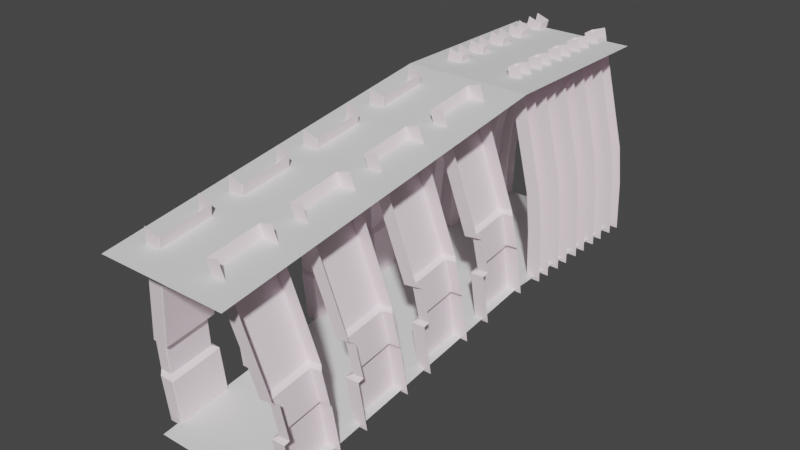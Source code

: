 # Source: room4.000.blend  (saved by Blender 2.81.16; exported with 4.5.12 LTS)
import bpy
from mathutils import Matrix  # noqa: F401  (used for matrix-valued properties, if any)

bpy.ops.wm.read_factory_settings(use_empty=True)
scene = bpy.context.scene
scene.name = 'Scene'

# ---- materials (node trees are filled in below, after node groups)
mat_walls = bpy.data.materials.new('Walls')
mat_walls.use_backface_culling = True
mat_walls.use_transparent_shadow = False
mat_walls.diffuse_color = (0.1107, 0.1011, 0.07545, 1.0)

# ---- material node trees
mat_walls.use_nodes = True; mat_walls.node_tree.nodes.clear()
_N = mat_walls.node_tree.nodes; _L = mat_walls.node_tree.links
n0 = _N.new('ShaderNodeOutputMaterial'); n0.name = 'Material Output'; n0.location = (1250, 0)
n1 = _N.new('ShaderNodeBsdfPrincipled'); n1.name = 'Principled BSDF'; n1.location = (0, 0)
n1.distribution = 'GGX'
n1.subsurface_method = 'BURLEY'
n1.inputs[0].default_value = (1.0, 0.8697, 0.9261, 1.0)
n1.inputs[2].default_value = 0.3854
n1.inputs[3].default_value = 1.45
n1.inputs[13].default_value = 0.0
n1.inputs[27].default_value = (0.0, 0.0, 0.0, 1.0)
n1.inputs[28].default_value = 1.0
_L.new(n1.outputs[0], n0.inputs[0])
n0.is_active_output = True

# ---- world
world_world = bpy.data.worlds.new('World'); scene.world = world_world
world_world.use_nodes = True; world_world.node_tree.nodes.clear()
_N = world_world.node_tree.nodes; _L = world_world.node_tree.links
n0 = _N.new('ShaderNodeOutputWorld'); n0.name = 'World Output'; n0.location = (300, 300)
n1 = _N.new('ShaderNodeBackground'); n1.name = 'Background'; n1.location = (10, 300)
n1.inputs[0].default_value = (0.05088, 0.05088, 0.05088, 1.0)
_L.new(n1.outputs[0], n0.inputs[0])
n0.is_active_output = True
world_world.color = (0.05088, 0.05088, 0.05088)
world_world.use_sun_shadow = False
world_world.sun_shadow_jitter_overblur = 0.0

# ---- meshes
me_plane = bpy.data.meshes.new('Plane')
me_plane.from_pydata([(-13.78, -79.89, -10.61), (15.01, -79.89, -10.61), (-13.78, 30.34, -1.0), (15.01, 30.34, -1.0), (-13.78, 10.95, -1.0), (-13.78, -8.427, -1.0), (15.01, -8.427, -1.0), (15.01, 10.95, -1.0)], [], [(4, 7, 3, 2), (0, 1, 6, 5), (5, 6, 7, 4)])
_uv = me_plane.uv_layers.new(name='UVMap')
_uv.uv.foreach_set('vector', [0.0, 0.8, 1.0, 0.8, 1.0, 1.0, 0.0, 1.0, 0.0, 0.0, 1.0, 0.0, 1.0, 0.6, 0.0, 0.6, 0.0, 0.6, 1.0, 0.6, 1.0, 0.8, 0.0, 0.8])
me_plane.use_remesh_fix_poles = True
me_plane.use_remesh_preserve_attributes = False
me_plane.use_mirror_vertex_groups = False
me_plane.update()
me_cube = bpy.data.meshes.new('Cube')
me_cube.from_pydata([(-16.37, -1.667, -1.515), (-16.37, -1.667, 40.23), (-16.37, 1.667, -1.515), (-16.37, 1.667, 40.23), (-13.04, -1.667, -1.515), (-13.04, -1.667, 40.23), (-13.04, 1.667, -1.515), (-13.04, 1.667, 40.23), (-16.37, -1.667, 8.488), (-16.37, -1.667, 16.17), (-16.37, 1.667, 16.17), (-16.37, 1.667, 8.488), (-13.04, 1.667, 16.17), (-13.04, 1.667, 8.488), (-13.04, -1.667, 16.17), (-13.04, -1.667, 8.488)], [], [(10, 3, 7, 12), (12, 7, 5, 14), (14, 5, 1, 9), (4, 15, 8, 0), (15, 14, 9, 8), (6, 13, 15, 4), (13, 12, 14, 15), (2, 11, 13, 6), (11, 10, 12, 13)])
_uv = me_cube.uv_layers.new(name='UVMap')
_uv.uv.foreach_set('vector', [0.5764, 0.25, 0.625, 0.25, 0.625, 0.5, 0.5764, 0.5, 0.5764, 0.5, 0.625, 0.5, 0.625, 0.75, 0.5764, 0.75, 0.5764, 0.75, 0.625, 0.75, 0.625, 1.0, 0.5764, 1.0, 0.375, 0.75, 0.5087, 0.75, 0.5087, 1.0, 0.375, 1.0, 0.5087, 0.75, 0.5764, 0.75, 0.5764, 1.0, 0.5087, 1.0, 0.375, 0.5, 0.5087, 0.5, 0.5087, 0.75, 0.375, 0.75, 0.5087, 0.5, 0.5764, 0.5, 0.5764, 0.75, 0.5087, 0.75, 0.375, 0.25, 0.5087, 0.25, 0.5087, 0.5, 0.375, 0.5, 0.5087, 0.25, 0.5764, 0.25, 0.5764, 0.5, 0.5087, 0.5])
me_cube.materials.append(mat_walls)
me_cube.use_remesh_fix_poles = True
me_cube.use_remesh_preserve_attributes = False
me_cube.use_mirror_vertex_groups = False
me_cube.update()
me_cube_001 = bpy.data.meshes.new('Cube.001')
me_cube_001.from_pydata([(-16.36, -10.04, -1.723), (-8.754, -10.04, 44.88), (-16.36, 1.667, -1.723), (-8.754, 1.667, 44.88), (-13.03, -9.881, -1.681), (-13.19, -10.04, -1.682), (-5.756, -10.04, 43.83), (-5.608, -9.881, 43.78), (-13.19, 1.667, -1.682), (-13.03, 1.511, -1.681), (-5.608, 1.511, 43.78), (-5.756, 1.667, 43.83), (-15.9, -10.04, 9.53), (-14.98, -10.04, 18.41), (-14.98, 1.666, 18.41), (-15.9, 1.666, 9.53), (-11.99, 1.666, 17.9), (-11.83, 1.511, 17.88), (-11.96, 1.586, 17.83), (-12.71, 1.511, 9.406), (-12.86, 1.666, 9.417), (-12.82, 1.586, 9.473), (-11.83, -9.88, 17.88), (-11.99, -10.04, 17.9), (-11.96, -9.956, 17.83), (-12.86, -10.04, 9.417), (-12.71, -9.88, 9.406), (-12.82, -9.956, 9.473), (-16.48, -9.222, 10.29), (-15.7, -9.222, 17.79), (-15.7, 0.8521, 17.79), (-16.48, 0.8521, 10.29), (-13.12, 0.6965, 17.45), (-13.28, 0.8521, 17.47), (-12.99, 0.932, 17.49), (-14.04, 0.8521, 10.1), (-13.88, 0.6965, 10.09), (-13.77, 0.9321, 10.02), (-13.28, -9.222, 17.47), (-13.12, -9.066, 17.45), (-12.99, -9.302, 17.49), (-13.88, -9.066, 10.09), (-14.04, -9.222, 10.1), (-13.77, -9.302, 10.02)], [], [(23, 6, 1, 13), (2, 15, 20, 8), (17, 10, 7, 22), (42, 38, 29, 28), (5, 25, 12, 0), (12, 25, 27, 43, 42, 28), (14, 3, 11, 16), (18, 17, 22, 24, 40, 39, 32, 34), (31, 30, 33, 35), (36, 32, 39, 41), (24, 23, 13, 29, 38, 40), (21, 20, 15, 31, 35, 37), (27, 26, 19, 21, 37, 36, 41, 43), (14, 16, 18, 34, 33, 30), (16, 17, 18), (19, 20, 21), (22, 23, 24), (25, 26, 27), (32, 33, 34), (35, 36, 37), (38, 39, 40), (41, 42, 43), (19, 9, 8, 20), (25, 5, 4, 26), (10, 17, 16, 11), (6, 23, 22, 7), (32, 36, 35, 33), (38, 42, 41, 39), (9, 19, 26, 4)])
_uv = me_cube_001.uv_layers.new(name='UVMap')
_uv.uv.foreach_set('vector', [0.5764, 0.7617, 0.625, 0.7617, 0.625, 1.0, 0.5764, 0.9801, 0.375, 0.25, 0.5087, 0.2699, 0.5087, 0.4883, 0.375, 0.4883, 0.5764, 0.5033, 0.625, 0.5033, 0.625, 0.7467, 0.5764, 0.7467, 0.5087, 0.7636, 0.5764, 0.7636, 0.5764, 0.9768, 0.5087, 0.9768, 0.375, 0.7617, 0.5087, 0.7617, 0.5063, 1.0, 0.375, 1.0, 0.5087, 0.9801, 0.5087, 0.7617, 0.5087, 0.75, 0.5087, 0.75, 0.5087, 0.7636, 0.5087, 0.9768, 0.5768, 0.25, 0.625, 0.25, 0.625, 0.4883, 0.5764, 0.4883, 0.5764, 0.5, 0.5764, 0.5033, 0.5764, 0.7467, 0.5764, 0.75, 0.5764, 0.75, 0.5764, 0.7461, 0.5764, 0.5039, 0.5764, 0.5, 0.5087, 0.2732, 0.5764, 0.2732, 0.5764, 0.4864, 0.5087, 0.4864, 0.5087, 0.5039, 0.5764, 0.5039, 0.5764, 0.7461, 0.5087, 0.7461, 0.5764, 0.75, 0.5764, 0.7617, 0.5764, 0.9801, 0.5764, 0.9768, 0.5764, 0.7636, 0.5764, 0.75, 0.5087, 0.5, 0.5087, 0.4883, 0.5087, 0.2699, 0.5087, 0.2732, 0.5087, 0.4864, 0.5087, 0.5, 0.5087, 0.75, 0.5087, 0.7467, 0.5087, 0.5033, 0.5087, 0.5, 0.5087, 0.5, 0.5087, 0.5039, 0.5087, 0.7461, 0.5087, 0.75, 0.5764, 0.2699, 0.5764, 0.4883, 0.5764, 0.5, 0.5764, 0.5, 0.5764, 0.4864, 0.5764, 0.2732, 0.5764, 0.4883, 0.5764, 0.5, 0.5764, 0.5, 0.5087, 0.5033, 0.5088, 0.5, 0.5087, 0.5, 0.5764, 0.7467, 0.5764, 0.75, 0.5764, 0.75, 0.5087, 0.7617, 0.5087, 0.75, 0.5087, 0.75, 0.5764, 0.5039, 0.5765, 0.5, 0.5764, 0.5, 0.5087, 0.4864, 0.5087, 0.5, 0.5087, 0.5, 0.5764, 0.7636, 0.5764, 0.75, 0.5764, 0.75, 0.5087, 0.7461, 0.5087, 0.75, 0.5087, 0.75, 0.5087, 0.5033, 0.375, 0.5033, 0.375, 0.4883, 0.5087, 0.4883, 0.5087, 0.7617, 0.375, 0.7617, 0.375, 0.7467, 0.5087, 0.7467, 0.625, 0.5033, 0.5764, 0.5033, 0.5764, 0.4883, 0.625, 0.4883, 0.625, 0.7617, 0.5764, 0.7617, 0.5764, 0.7467, 0.625, 0.7467, 0.5764, 0.5039, 0.5087, 0.5039, 0.5087, 0.4864, 0.5764, 0.4864, 0.5764, 0.7636, 0.5087, 0.7636, 0.5087, 0.7461, 0.5764, 0.7461, 0.375, 0.5033, 0.5087, 0.5033, 0.5087, 0.7467, 0.375, 0.7467])
me_cube_001.materials.append(mat_walls)
me_cube_001.use_remesh_fix_poles = True
me_cube_001.use_remesh_preserve_attributes = False
me_cube_001.use_mirror_vertex_groups = False
me_cube_001.update()
me_plane_001 = bpy.data.meshes.new('Plane.001')
me_plane_001.from_pydata([(-13.69, -87.71, -12.58), (15.1, -87.71, -12.58), (-13.78, 30.34, -1.0), (15.01, 30.34, -1.0), (-13.78, 10.95, -1.0), (-13.78, -8.427, -1.0), (15.01, -8.427, -1.0), (15.01, 10.95, -1.0)], [], [(4, 7, 3, 2), (0, 1, 6, 5), (5, 6, 7, 4)])
_uv = me_plane_001.uv_layers.new(name='UVMap')
_uv.uv.foreach_set('vector', [0.0, 0.8, 1.0, 0.8, 1.0, 1.0, 0.0, 1.0, 0.0, 0.0, 1.0, 0.0, 1.0, 0.6, 0.0, 0.6, 0.0, 0.6, 1.0, 0.6, 1.0, 0.8, 0.0, 0.8])
me_plane_001.use_remesh_fix_poles = True
me_plane_001.use_remesh_preserve_attributes = False
me_plane_001.use_mirror_vertex_groups = False
me_plane_001.update()

# ---- objects
ob_plane = bpy.data.objects.new('Plane', me_plane)
ob_cube = bpy.data.objects.new('Cube', me_cube)
ob_cube_001 = bpy.data.objects.new('Cube.001', me_cube_001)
ob_plane_001 = bpy.data.objects.new('Plane.001', me_plane_001)

# ---- transforms, parenting, visibility, modifiers, constraints
ob_plane.location = (0.0, 0.0, 0.0)
ob_plane.lineart.crease_threshold = 0.0
ob_cube.location = (0.0, 0.0, 0.0)
ob_cube.lineart.crease_threshold = 0.0
_m = ob_cube.modifiers.new('SimpleDeform', 'SIMPLE_DEFORM')
_m.deform_method = 'BEND'
_m.deform_axis = 'Y'
_m.factor = 0.3491
_m.angle = 0.3491
_m = ob_cube.modifiers.new('Array', 'ARRAY')
_m.count = 5
_m.constant_offset_displace = (0.0, 0.0, 0.0)
_m.relative_offset_displace = (0.0, 2.2, 0.0)
_m = ob_cube.modifiers.new('Mirror', 'MIRROR')
_m = ob_cube.modifiers.new('Bevel', 'BEVEL')
_m.width = 0.22
_m.width_pct = 0.22
ob_cube_001.location = (0.0, -10.5, 0.0)
ob_cube_001.rotation_euler = (0.1397, -0.0, 0.0)
ob_cube_001.lineart.crease_threshold = 0.0
_m = ob_cube_001.modifiers.new('Array', 'ARRAY')
_m.count = 4
_m.constant_offset_displace = (0.0, 0.0, 0.0)
_m.relative_offset_displace = (0.0, -1.6, 0.0)
_m = ob_cube_001.modifiers.new('Mirror', 'MIRROR')
ob_plane_001.location = (0.0, 0.0, 43.16)
ob_plane_001.lineart.crease_threshold = 0.0

# ---- collection membership
scene.collection.objects.link(ob_plane)
scene.collection.objects.link(ob_cube)
scene.collection.objects.link(ob_cube_001)
scene.collection.objects.link(ob_plane_001)

# ---- scene / render settings (as saved in the file)
scene.frame_start = 1; scene.frame_end = 250; scene.frame_set(1)
scene.render.engine = 'BLENDER_EEVEE_NEXT'
scene.cycles.use_denoising = False
scene.cycles.samples = 128
scene.cycles.sampling_pattern = 'TABULATED_SOBOL'
scene.cycles.use_adaptive_sampling = False
scene.cycles.use_light_tree = False
scene.view_settings.view_transform = 'Filmic'
bpy.context.view_layer.update()

# ---- added for rendering (the .blend has no active camera and no usable light): camera, sun
cam_auto = bpy.data.cameras.new('AutoCamera')
cam_auto.lens = 50.0
cam_auto.sensor_width = 36.0
cam_auto.clip_end = 2196.03
ob_auto_camera = bpy.data.objects.new('AutoCamera', cam_auto)
scene.collection.objects.link(ob_auto_camera)
ob_auto_camera.location = (125.13, -178.512, 117.081)
ob_auto_camera.rotation_euler = (1.09748, -7.21219e-08, 0.694738)
scene.camera = ob_auto_camera
light_auto_sun = bpy.data.lights.new('AutoSun', 'SUN')
light_auto_sun.energy = 3.0
light_auto_sun.angle = 0.0523599
ob_auto_sun = bpy.data.objects.new('AutoSun', light_auto_sun)
scene.collection.objects.link(ob_auto_sun)
ob_auto_sun.rotation_euler = (0.872665, 0.174533, 0.523599)
bpy.context.view_layer.update()
